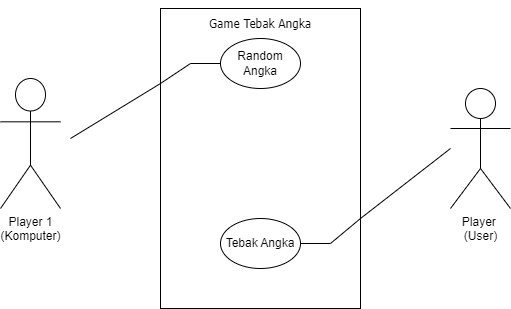

The diagram above was exported from draw.io. Its source (the exported page's mxGraphModel, read from the mxfile embedded in the PNG):
<mxGraphModel dx="794" dy="456" grid="1" gridSize="10" guides="1" tooltips="1" connect="1" arrows="1" fold="1" page="1" pageScale="1" pageWidth="850" pageHeight="1100" math="0" shadow="0">
  <root>
    <mxCell id="0" />
    <mxCell id="1" parent="0" />
    <mxCell id="v9TmtaGoN6WW92A1C-Bj-4" value="" style="rounded=0;whiteSpace=wrap;html=1;" parent="1" vertex="1">
      <mxGeometry x="190" y="80" width="200" height="300" as="geometry" />
    </mxCell>
    <mxCell id="v9TmtaGoN6WW92A1C-Bj-5" value="Player 1&lt;br&gt;(Komputer)" style="shape=umlActor;verticalLabelPosition=bottom;verticalAlign=top;html=1;outlineConnect=0;" parent="1" vertex="1">
      <mxGeometry x="30" y="150" width="60" height="130" as="geometry" />
    </mxCell>
    <mxCell id="v9TmtaGoN6WW92A1C-Bj-6" value="Player&amp;nbsp;&lt;br&gt;(User)" style="shape=umlActor;verticalLabelPosition=bottom;verticalAlign=top;html=1;outlineConnect=0;" parent="1" vertex="1">
      <mxGeometry x="480" y="160" width="60" height="120" as="geometry" />
    </mxCell>
    <mxCell id="v9TmtaGoN6WW92A1C-Bj-10" value="Tebak Angka" style="ellipse;whiteSpace=wrap;html=1;" parent="1" vertex="1">
      <mxGeometry x="250" y="290" width="80" height="50" as="geometry" />
    </mxCell>
    <mxCell id="v9TmtaGoN6WW92A1C-Bj-22" value="Random Angka" style="ellipse;whiteSpace=wrap;html=1;" parent="1" vertex="1">
      <mxGeometry x="250" y="110" width="80" height="50" as="geometry" />
    </mxCell>
    <mxCell id="v9TmtaGoN6WW92A1C-Bj-26" value="" style="endArrow=none;html=1;rounded=0;entryX=0;entryY=0.25;entryDx=0;entryDy=0;" parent="1" target="v9TmtaGoN6WW92A1C-Bj-4" edge="1">
      <mxGeometry width="50" height="50" relative="1" as="geometry">
        <mxPoint x="100" y="210" as="sourcePoint" />
        <mxPoint x="150" y="160" as="targetPoint" />
      </mxGeometry>
    </mxCell>
    <mxCell id="v9TmtaGoN6WW92A1C-Bj-27" value="" style="endArrow=none;html=1;rounded=0;exitX=0;exitY=0.25;exitDx=0;exitDy=0;entryX=0;entryY=0.5;entryDx=0;entryDy=0;" parent="1" source="v9TmtaGoN6WW92A1C-Bj-4" target="v9TmtaGoN6WW92A1C-Bj-22" edge="1">
      <mxGeometry width="50" height="50" relative="1" as="geometry">
        <mxPoint x="190" y="160" as="sourcePoint" />
        <mxPoint x="240" y="110" as="targetPoint" />
        <Array as="points">
          <mxPoint x="220" y="135" />
        </Array>
      </mxGeometry>
    </mxCell>
    <mxCell id="v9TmtaGoN6WW92A1C-Bj-29" value="" style="endArrow=none;html=1;rounded=0;exitX=1;exitY=0.7;exitDx=0;exitDy=0;exitPerimeter=0;" parent="1" source="v9TmtaGoN6WW92A1C-Bj-4" edge="1">
      <mxGeometry width="50" height="50" relative="1" as="geometry">
        <mxPoint x="430" y="270" as="sourcePoint" />
        <mxPoint x="480" y="220" as="targetPoint" />
      </mxGeometry>
    </mxCell>
    <mxCell id="v9TmtaGoN6WW92A1C-Bj-30" value="" style="endArrow=none;html=1;rounded=0;exitX=1;exitY=0.5;exitDx=0;exitDy=0;" parent="1" source="v9TmtaGoN6WW92A1C-Bj-10" edge="1">
      <mxGeometry width="50" height="50" relative="1" as="geometry">
        <mxPoint x="340" y="340" as="sourcePoint" />
        <mxPoint x="390" y="290" as="targetPoint" />
        <Array as="points">
          <mxPoint x="360" y="315" />
        </Array>
      </mxGeometry>
    </mxCell>
    <mxCell id="v9TmtaGoN6WW92A1C-Bj-32" value="&lt;h4&gt;&lt;font style=&quot;font-weight: normal;&quot; face=&quot;Tahoma&quot;&gt;Game Tebak Angka&lt;/font&gt;&lt;/h4&gt;" style="text;html=1;strokeColor=none;fillColor=none;align=center;verticalAlign=middle;whiteSpace=wrap;rounded=0;" parent="1" vertex="1">
      <mxGeometry x="230" y="80" width="120" height="30" as="geometry" />
    </mxCell>
  </root>
</mxGraphModel>